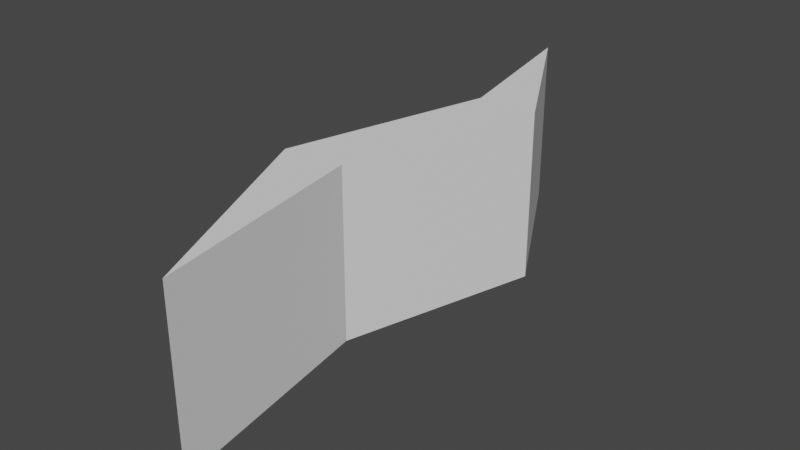 # Source: basicCrack.blend  (saved by Blender 3.5.10; exported with 4.5.12 LTS)
import bpy
from mathutils import Matrix  # noqa: F401  (used for matrix-valued properties, if any)

bpy.ops.wm.read_factory_settings(use_empty=True)
scene = bpy.context.scene
scene.name = 'Scene'

# ---- collections
col_collection = bpy.data.collections.new('Collection'); scene.collection.children.link(col_collection)

# ---- world
world_world = bpy.data.worlds.new('World'); scene.world = world_world
world_world.use_nodes = True; world_world.node_tree.nodes.clear()
_N = world_world.node_tree.nodes; _L = world_world.node_tree.links
n0 = _N.new('ShaderNodeOutputWorld'); n0.name = 'World Output'; n0.location = (300, 300)
n1 = _N.new('ShaderNodeBackground'); n1.name = 'Background'; n1.location = (10, 300)
n1.inputs[0].default_value = (0.05088, 0.05088, 0.05088, 1.0)
_L.new(n1.outputs[0], n0.inputs[0])
n0.is_active_output = True
world_world.color = (0.05088, 0.05088, 0.05088)
world_world.use_sun_shadow = False
world_world.sun_shadow_jitter_overblur = 0.0

# ---- meshes
me_cube_001 = bpy.data.meshes.new('Cube.001')
me_cube_001.from_pydata([(0.1746, -2.457, 0.001527), (-0.3794, -1.218, 0.001527), (-0.02977, -1.178, 0.001527), (-0.2561, 1.0, 0.001527), (-0.05084, -0.0004494, 0.001527), (0.3094, 0.0, 0.001527), (-0.3794, -1.218, -1.018), (0.1746, -2.457, -1.018), (-0.05084, -0.0004494, -1.018), (0.3094, 0.0, -1.018), (-0.2561, 1.0, -1.018), (-0.02977, -1.178, -1.018)], [], [(4, 8, 10, 3), (3, 10, 9, 5), (0, 7, 6, 1), (5, 9, 11, 2), (2, 11, 7, 0), (1, 6, 8, 4)])
_uv = me_cube_001.uv_layers.new(name='UVMap')
_uv.uv.foreach_set('vector', [0.7461, 1.0, 0.7461, 0.0, 1.0, 0.0, 1.0, 1.0, 1.0, 1.0, 1.0, 0.0, 0.7461, 0.0, 0.7461, 1.0, 0.0, 1.0, 0.0, 0.0, 0.3457, 0.0, 0.3457, 1.0, 0.7461, 1.0, 0.7461, 0.0, 0.3594, 0.0, 0.3594, 1.0, 0.3594, 1.0, 0.3594, 0.0, 0.0, 0.0, 0.0, 1.0, 0.3457, 1.0, 0.3457, 0.0, 0.7461, 0.0, 0.7461, 1.0])
_ca = me_cube_001.color_attributes.new('Attribute', 'BYTE_COLOR', 'CORNER')
_ca.data.foreach_set('color', [1.0, 1.0, 1.0, 1.0, 1.0, 1.0, 1.0, 1.0, 1.0, 1.0, 1.0, 1.0, 1.0, 1.0, 1.0, 1.0, 1.0, 1.0, 1.0, 1.0, 1.0, 1.0, 1.0, 1.0, 1.0, 1.0, 1.0, 1.0, 1.0, 1.0, 1.0, 1.0, 1.0, 1.0, 1.0, 1.0, 1.0, 1.0, 1.0, 1.0, 1.0, 1.0, 1.0, 1.0, 1.0, 1.0, 1.0, 1.0, 1.0, 1.0, 1.0, 1.0, 1.0, 1.0, 1.0, 1.0, 1.0, 1.0, 1.0, 1.0, 1.0, 1.0, 1.0, 1.0, 1.0, 1.0, 1.0, 1.0, 1.0, 1.0, 1.0, 1.0, 1.0, 1.0, 1.0, 1.0, 1.0, 1.0, 1.0, 1.0, 1.0, 1.0, 1.0, 1.0, 1.0, 1.0, 1.0, 1.0, 1.0, 1.0, 1.0, 1.0, 1.0, 1.0, 1.0, 1.0])
me_cube_001.update()
me_cube_002 = bpy.data.meshes.new('Cube.002')
me_cube_002.from_pydata([(0.1746, -2.457, 0.001527), (-0.3794, -1.218, 0.001527), (-0.02977, -1.178, 0.001527), (-0.2561, 1.0, 0.001527), (-0.05084, -0.0004494, 0.001527), (0.3094, 0.0, 0.001527)], [], [(1, 0, 2, 5, 3, 4)])
_uv = me_cube_002.uv_layers.new(name='UVMap')
_uv.uv.foreach_set('vector', [0.125, 0.5, 0.125, 0.75, 0.375, 0.75, 0.375, 0.625, 0.375, 0.5, 0.25, 0.5])
_ca = me_cube_002.color_attributes.new('Attribute', 'BYTE_COLOR', 'CORNER')
_ca.data.foreach_set('color', [1.0, 1.0, 1.0, 1.0, 1.0, 1.0, 1.0, 1.0, 1.0, 1.0, 1.0, 1.0, 1.0, 1.0, 1.0, 1.0, 1.0, 1.0, 1.0, 1.0, 1.0, 1.0, 1.0, 1.0])
me_cube_002.update()
me_cube_003 = bpy.data.meshes.new('Cube.003')
me_cube_003.from_pydata([(-0.3794, -1.218, -1.018), (0.1746, -2.457, -1.018), (-0.05084, -0.0004494, -1.018), (0.3094, 0.0, -1.018), (-0.2561, 1.0, -1.018), (-0.02977, -1.178, -1.018)], [], [(0, 1, 5, 3, 4, 2)])
_uv = me_cube_003.uv_layers.new(name='UVMap')
_uv.uv.foreach_set('vector', [0.125, 0.5, 0.125, 0.75, 0.375, 0.75, 0.375, 0.625, 0.375, 0.5, 0.25, 0.5])
_ca = me_cube_003.color_attributes.new('Attribute', 'BYTE_COLOR', 'CORNER')
_ca.data.foreach_set('color', [1.0, 1.0, 1.0, 1.0, 1.0, 1.0, 1.0, 1.0, 1.0, 1.0, 1.0, 1.0, 1.0, 1.0, 1.0, 1.0, 1.0, 1.0, 1.0, 1.0, 1.0, 1.0, 1.0, 1.0])
me_cube_003.update()

# ---- objects
ob_crackwalls = bpy.data.objects.new('CrackWalls', me_cube_001)
ob_cracktop = bpy.data.objects.new('CrackTop', me_cube_002)
ob_crackfloor = bpy.data.objects.new('CrackFloor', me_cube_003)

# ---- transforms, parenting, visibility, modifiers, constraints
ob_crackwalls.location = (0.0, 0.0, 0.0)
ob_cracktop.location = (0.0, 0.0, 0.0)
ob_crackfloor.location = (0.0, 0.0, 0.0)

# ---- collection membership
col_collection.objects.link(ob_crackwalls)
col_collection.objects.link(ob_cracktop)
col_collection.objects.link(ob_crackfloor)

# ---- scene / render settings (as saved in the file)
scene.frame_start = 1; scene.frame_end = 250; scene.frame_set(83)
scene.render.engine = 'BLENDER_EEVEE_NEXT'
scene.cycles.sampling_pattern = 'TABULATED_SOBOL'
scene.view_settings.view_transform = 'Filmic'
bpy.context.view_layer.update()

# ---- added for rendering (the .blend has no active camera and no usable light): camera, sun
cam_auto = bpy.data.cameras.new('AutoCamera')
cam_auto.lens = 50.0
cam_auto.sensor_width = 36.0
cam_auto.clip_end = 1000.0
ob_auto_camera = bpy.data.objects.new('AutoCamera', cam_auto)
scene.collection.objects.link(ob_auto_camera)
ob_auto_camera.location = (3.36015, -4.80266, 2.20786)
ob_auto_camera.rotation_euler = (1.09748, -7.21219e-08, 0.694738)
scene.camera = ob_auto_camera
light_auto_sun = bpy.data.lights.new('AutoSun', 'SUN')
light_auto_sun.energy = 3.0
light_auto_sun.angle = 0.0523599
ob_auto_sun = bpy.data.objects.new('AutoSun', light_auto_sun)
scene.collection.objects.link(ob_auto_sun)
ob_auto_sun.rotation_euler = (0.872665, 0.174533, 0.523599)
bpy.context.view_layer.update()
